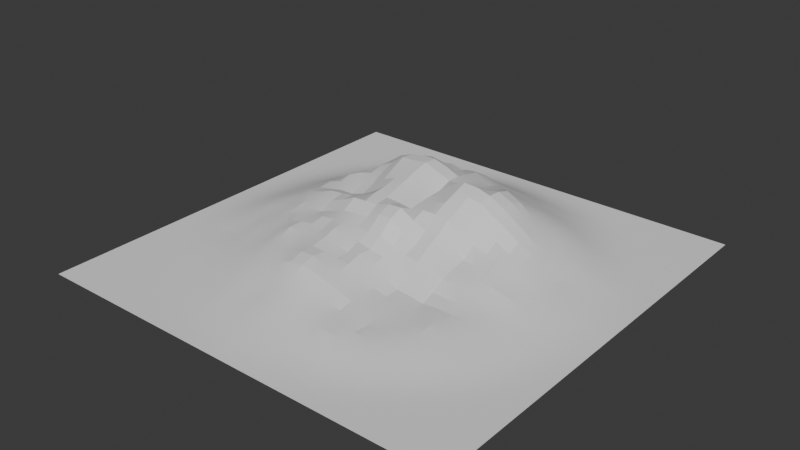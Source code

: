 # Source: mineral_deposit.blend  (saved by Blender 4.2.66; exported with 4.5.12 LTS)
import bpy
from mathutils import Matrix  # noqa: F401  (used for matrix-valued properties, if any)

bpy.ops.wm.read_factory_settings(use_empty=True)
scene = bpy.context.scene
scene.name = 'Scene'

# ---- node groups
ng_smooth_by_angle = bpy.data.node_groups.new('Smooth by Angle', 'GeometryNodeTree')
_s = ng_smooth_by_angle.interface.new_socket(name='Mesh', in_out='OUTPUT', socket_type='NodeSocketGeometry')
_s = ng_smooth_by_angle.interface.new_socket(name='Mesh', in_out='INPUT', socket_type='NodeSocketGeometry')
_s = ng_smooth_by_angle.interface.new_socket(name='Angle', in_out='INPUT', socket_type='NodeSocketFloat')
_s.subtype = 'ANGLE'
_s.default_value = 0.5236
_s.min_value = 0.0
_s.max_value = 3.142
_s.description = 'Maximum face angle for smooth edges'
_s = ng_smooth_by_angle.interface.new_socket(name='Ignore Sharpness', in_out='INPUT', socket_type='NodeSocketBool')
_s.force_non_field = True
ng_smooth_by_angle.description = 'Set the sharpness of mesh edges based on the angle between the neighboring faces'
ng_smooth_by_angle.is_modifier = True
_N = ng_smooth_by_angle.nodes; _L = ng_smooth_by_angle.links
n0 = _N.new('GeometryNodeSetShadeSmooth'); n0.name = 'Set Shade Smooth'; n0.location = (120, -80)
n0.domain = 'EDGE'
n1 = _N.new('GeometryNodeSetShadeSmooth'); n1.name = 'Set Shade Smooth.001'; n1.location = (300, -80)
n2 = _N.new('NodeGroupOutput'); n2.name = 'Group Output'; n2.location = (480, -80)
n3 = _N.new('GeometryNodeInputMeshEdgeAngle'); n3.name = 'Edge Angle'; n3.location = (-440, -240)
n4 = _N.new('NodeGroupInput'); n4.name = 'Group Input'; n4.location = (-80, -80)
n5 = _N.new('GeometryNodeInputEdgeSmooth'); n5.name = 'Is Edge Smooth'; n5.location = (-260, -120)
n6 = _N.new('GeometryNodeInputShadeSmooth'); n6.name = 'Is Shade Smooth'; n6.location = (-440, -397)
n7 = _N.new('FunctionNodeCompare'); n7.name = 'Compare'; n7.location = (-260, -260)
n7.operation = 'LESS_EQUAL'
n7.inputs[6].default_value = (0.0, 0.0, 0.0, 0.0)
n7.inputs[7].default_value = (0.0, 0.0, 0.0, 0.0)
n8 = _N.new('FunctionNodeBooleanMath'); n8.name = 'Boolean Math.001'; n8.location = (-80, -260)
n9 = _N.new('NodeGroupInput'); n9.name = 'Group Input.001'; n9.location = (-440, -329)
n10 = _N.new('NodeGroupInput'); n10.name = 'Group Input.002'; n10.location = (-259, -189)
n11 = _N.new('FunctionNodeBooleanMath'); n11.name = 'Boolean Math'; n11.location = (-80, -149)
n11.operation = 'OR'
n12 = _N.new('FunctionNodeBooleanMath'); n12.name = 'Boolean Math.002'; n12.location = (-260, -380)
n12.operation = 'OR'
n13 = _N.new('NodeGroupInput'); n13.name = 'Group Input.003'; n13.location = (-440, -460)
_L.new(n3.outputs[0], n7.inputs[0])
_L.new(n1.outputs[0], n2.inputs[0])
_L.new(n9.outputs[1], n7.inputs[1])
_L.new(n7.outputs[0], n8.inputs[0])
_L.new(n4.outputs[0], n0.inputs[0])
_L.new(n0.outputs[0], n1.inputs[0])
_L.new(n8.outputs[0], n0.inputs[2])
_L.new(n10.outputs[2], n11.inputs[1])
_L.new(n5.outputs[0], n11.inputs[0])
_L.new(n11.outputs[0], n0.inputs[1])
_L.new(n13.outputs[2], n12.inputs[1])
_L.new(n6.outputs[0], n12.inputs[0])
_L.new(n12.outputs[0], n8.inputs[1])
n2.is_active_output = True

# ---- world
world_world = bpy.data.worlds.new('World'); scene.world = world_world
world_world.use_nodes = True; world_world.node_tree.nodes.clear()
_N = world_world.node_tree.nodes; _L = world_world.node_tree.links
n0 = _N.new('ShaderNodeOutputWorld'); n0.name = 'World Output'; n0.location = (300, 300)
n1 = _N.new('ShaderNodeBackground'); n1.name = 'Background'; n1.location = (10, 300)
n1.inputs[0].default_value = (0.05088, 0.05088, 0.05088, 1.0)
_L.new(n1.outputs[0], n0.inputs[0])
n0.is_active_output = True
world_world.color = (0.05088, 0.05088, 0.05088)
world_world.use_sun_shadow = False
world_world.sun_shadow_jitter_overblur = 0.0

# ---- meshes
me_landscape_003 = bpy.data.meshes.new('Landscape.003')
me_landscape_003.from_pydata([(-0.5, -0.5, 0.0), (-0.5, -0.4677, 0.0), (-0.5, -0.4355, 0.0), (-0.5, -0.4032, 0.0), (-0.5, -0.371, 0.0), (-0.5, -0.3387, 0.0), (-0.5, -0.3065, 0.0), (-0.5, -0.2742, 0.0), (-0.5, -0.2419, 0.0), (-0.5, -0.2097, 0.0), (-0.5, -0.1774, 0.0), (-0.5, -0.1452, 0.0), (-0.5, -0.1129, 0.0), (-0.5, -0.08065, 0.0), (-0.5, -0.04839, 0.0), (-0.5, -0.01613, 0.0), (-0.5, 0.01613, 0.0), (-0.5, 0.04839, 0.0), (-0.5, 0.08065, 0.0), (-0.5, 0.1129, 0.0), (-0.5, 0.1452, 0.0), (-0.5, 0.1774, 0.0), (-0.5, 0.2097, 0.0), (-0.5, 0.2419, 0.0), (-0.5, 0.2742, 0.0), (-0.5, 0.3065, 0.0), (-0.5, 0.3387, 0.0), (-0.5, 0.371, 0.0), (-0.5, 0.4032, 0.0), (-0.5, 0.4355, 0.0), (-0.5, 0.4677, 0.0), (-0.5, 0.5, 0.0), (-0.4677, -0.5, 0.0), (-0.4677, -0.4677, 0.0), (-0.4677, -0.4355, 0.0), (-0.4677, -0.4032, 0.0), (-0.4677, -0.371, 0.0), (-0.4677, -0.3387, 0.0), (-0.4677, -0.3065, 0.0), (-0.4677, -0.2742, 0.0), (-0.4677, -0.2419, 0.0), (-0.4677, -0.2097, 0.0), (-0.4677, -0.1774, 0.0), (-0.4677, -0.1452, 0.0001894), (-0.4677, -0.1129, 0.0005972), (-0.4677, -0.08065, 0.001056), (-0.4677, -0.04839, 0.001476), (-0.4677, -0.01613, 0.001743), (-0.4677, 0.01613, 0.001747), (-0.4677, 0.04839, 0.001553), (-0.4677, 0.08065, 0.001045), (-0.4677, 0.1129, 0.0005884), (-0.4677, 0.1452, 0.0001787), (-0.4677, 0.1774, 0.0), (-0.4677, 0.2097, 0.0), (-0.4677, 0.2419, 0.0), (-0.4677, 0.2742, 0.0), (-0.4677, 0.3065, 0.0), (-0.4677, 0.3387, 0.0), (-0.4677, 0.371, 0.0), (-0.4677, 0.4032, 0.0), (-0.4677, 0.4355, 0.0), (-0.4677, 0.4677, 0.0), (-0.4677, 0.5, 0.0), (-0.4355, -0.5, 0.0), (-0.4355, -0.4677, 0.0), (-0.4355, -0.4355, 0.0), (-0.4355, -0.4032, 0.0), (-0.4355, -0.371, 0.0), (-0.4355, -0.3387, 0.0), (-0.4355, -0.3065, 0.0), (-0.4355, -0.2742, 0.0), (-0.4355, -0.2419, 5.656e-06), (-0.4355, -0.2097, 0.0004677), (-0.4355, -0.1774, 0.001543), (-0.4355, -0.1452, 0.002786), (-0.4355, -0.1129, 0.004027), (-0.4355, -0.08065, 0.00519), (-0.4355, -0.04839, 0.006338), (-0.4355, -0.01613, 0.007055), (-0.4355, 0.01613, 0.007056), (-0.4355, 0.04839, 0.006584), (-0.4355, 0.08065, 0.005525), (-0.4355, 0.1129, 0.004831), (-0.4355, 0.1452, 0.003237), (-0.4355, 0.1774, 0.001628), (-0.4355, 0.2097, 0.0005703), (-0.4355, 0.2419, 7.548e-06), (-0.4355, 0.2742, 0.0), (-0.4355, 0.3065, 0.0), (-0.4355, 0.3387, 0.0), (-0.4355, 0.371, 0.0), (-0.4355, 0.4032, 0.0), (-0.4355, 0.4355, 0.0), (-0.4355, 0.4677, 0.0), (-0.4355, 0.5, 0.0), (-0.4032, -0.5, 0.0), (-0.4032, -0.4677, 0.0), (-0.4032, -0.4355, 0.0), (-0.4032, -0.4032, 0.0), (-0.4032, -0.371, 0.0), (-0.4032, -0.3387, 0.0), (-0.4032, -0.3065, 0.0), (-0.4032, -0.2742, 0.0001793), (-0.4032, -0.2419, 0.001109), (-0.4032, -0.2097, 0.002888), (-0.4032, -0.1774, 0.004636), (-0.4032, -0.1452, 0.006342), (-0.4032, -0.1129, 0.009089), (-0.4032, -0.08065, 0.01236), (-0.4032, -0.04839, 0.01459), (-0.4032, -0.01613, 0.01653), (-0.4032, 0.01613, 0.01679), (-0.4032, 0.04839, 0.01536), (-0.4032, 0.08065, 0.01436), (-0.4032, 0.1129, 0.01297), (-0.4032, 0.1452, 0.0104), (-0.4032, 0.1774, 0.007036), (-0.4032, 0.2097, 0.004456), (-0.4032, 0.2419, 0.00206), (-0.4032, 0.2742, 0.000384), (-0.4032, 0.3065, 0.0), (-0.4032, 0.3387, 0.0), (-0.4032, 0.371, 0.0), (-0.4032, 0.4032, 0.0), (-0.4032, 0.4355, 0.0), (-0.4032, 0.4677, 0.0), (-0.4032, 0.5, 0.0), (-0.371, -0.5, 0.0), (-0.371, -0.4677, 0.0), (-0.371, -0.4355, 0.0), (-0.371, -0.4032, 0.0), (-0.371, -0.371, 0.0), (-0.371, -0.3387, 0.0), (-0.371, -0.3065, 0.0003256), (-0.371, -0.2742, 0.001515), (-0.371, -0.2419, 0.003635), (-0.371, -0.2097, 0.006038), (-0.371, -0.1774, 0.007333), (-0.371, -0.1452, 0.01052), (-0.371, -0.1129, 0.01683), (-0.371, -0.08065, 0.02041), (-0.371, -0.04839, 0.02536), (-0.371, -0.01613, 0.02882), (-0.371, 0.01613, 0.03008), (-0.371, 0.04839, 0.02876), (-0.371, 0.08065, 0.02663), (-0.371, 0.1129, 0.02374), (-0.371, 0.1452, 0.02041), (-0.371, 0.1774, 0.01526), (-0.371, 0.2097, 0.01124), (-0.371, 0.2419, 0.007566), (-0.371, 0.2742, 0.003811), (-0.371, 0.3065, 0.0009727), (-0.371, 0.3387, 0.0), (-0.371, 0.371, 0.0), (-0.371, 0.4032, 0.0), (-0.371, 0.4355, 0.0), (-0.371, 0.4677, 0.0), (-0.371, 0.5, 0.0), (-0.3387, -0.5, 0.0), (-0.3387, -0.4677, 0.0), (-0.3387, -0.4355, 0.0), (-0.3387, -0.4032, 0.0), (-0.3387, -0.371, 0.0), (-0.3387, -0.3387, 0.0003507), (-0.3387, -0.3065, 0.001555), (-0.3387, -0.2742, 0.003981), (-0.3387, -0.2419, 0.007072), (-0.3387, -0.2097, 0.009835), (-0.3387, -0.1774, 0.01177), (-0.3387, -0.1452, 0.01589), (-0.3387, -0.1129, 0.02351), (-0.3387, -0.08065, 0.02902), (-0.3387, -0.04839, 0.03638), (-0.3387, -0.01613, 0.04299), (-0.3387, 0.01613, 0.04325), (-0.3387, 0.04839, 0.04188), (-0.3387, 0.08065, 0.03993), (-0.3387, 0.1129, 0.0371), (-0.3387, 0.1452, 0.03279), (-0.3387, 0.1774, 0.02707), (-0.3387, 0.2097, 0.02035), (-0.3387, 0.2419, 0.01567), (-0.3387, 0.2742, 0.01038), (-0.3387, 0.3065, 0.005172), (-0.3387, 0.3387, 0.001215), (-0.3387, 0.371, 0.0), (-0.3387, 0.4032, 0.0), (-0.3387, 0.4355, 0.0), (-0.3387, 0.4677, 0.0), (-0.3387, 0.5, 0.0), (-0.3065, -0.5, 0.0), (-0.3065, -0.4677, 0.0), (-0.3065, -0.4355, 0.0), (-0.3065, -0.4032, 0.0), (-0.3065, -0.371, 0.000271), (-0.3065, -0.3387, 0.001318), (-0.3065, -0.3065, 0.003383), (-0.3065, -0.2742, 0.006571), (-0.3065, -0.2419, 0.01052), (-0.3065, -0.2097, 0.01579), (-0.3065, -0.1774, 0.01913), (-0.3065, -0.1452, 0.02636), (-0.3065, -0.1129, 0.0328), (-0.3065, -0.08065, 0.03621), (-0.3065, -0.04839, 0.04638), (-0.3065, -0.01613, 0.05597), (-0.3065, 0.01613, 0.05678), (-0.3065, 0.04839, 0.05491), (-0.3065, 0.08065, 0.05434), (-0.3065, 0.1129, 0.05228), (-0.3065, 0.1452, 0.04847), (-0.3065, 0.1774, 0.03836), (-0.3065, 0.2097, 0.03092), (-0.3065, 0.2419, 0.02514), (-0.3065, 0.2742, 0.01996), (-0.3065, 0.3065, 0.0122), (-0.3065, 0.3387, 0.004766), (-0.3065, 0.371, 0.000825), (-0.3065, 0.4032, 0.0), (-0.3065, 0.4355, 0.0), (-0.3065, 0.4677, 0.0), (-0.3065, 0.5, 0.0), (-0.2742, -0.5, 0.0), (-0.2742, -0.4677, 0.0), (-0.2742, -0.4355, 0.0), (-0.2742, -0.4032, 0.00014), (-0.2742, -0.371, 0.001272), (-0.2742, -0.3387, 0.003085), (-0.2742, -0.3065, 0.006745), (-0.2742, -0.2742, 0.01081), (-0.2742, -0.2419, 0.01593), (-0.2742, -0.2097, 0.02249), (-0.2742, -0.1774, 0.02845), (-0.2742, -0.1452, 0.03647), (-0.2742, -0.1129, 0.0452), (-0.2742, -0.08065, 0.05146), (-0.2742, -0.04839, 0.06044), (-0.2742, -0.01613, 0.06504), (-0.2742, 0.01613, 0.07064), (-0.2742, 0.04839, 0.06781), (-0.2742, 0.08065, 0.07035), (-0.2742, 0.1129, 0.06876), (-0.2742, 0.1452, 0.06574), (-0.2742, 0.1774, 0.0541), (-0.2742, 0.2097, 0.04616), (-0.2742, 0.2419, 0.03944), (-0.2742, 0.2742, 0.03163), (-0.2742, 0.3065, 0.01905), (-0.2742, 0.3387, 0.009055), (-0.2742, 0.371, 0.003064), (-0.2742, 0.4032, 0.0002946), (-0.2742, 0.4355, 0.0), (-0.2742, 0.4677, 0.0), (-0.2742, 0.5, 0.0), (-0.2419, -0.5, 0.0), (-0.2419, -0.4677, 0.0), (-0.2419, -0.4355, 3.856e-06), (-0.2419, -0.4032, 0.0008665), (-0.2419, -0.371, 0.003026), (-0.2419, -0.3387, 0.005746), (-0.2419, -0.3065, 0.01053), (-0.2419, -0.2742, 0.01734), (-0.2419, -0.2419, 0.02322), (-0.2419, -0.2097, 0.02999), (-0.2419, -0.1774, 0.03513), (-0.2419, -0.1452, 0.04594), (-0.2419, -0.1129, 0.05159), (-0.2419, -0.08065, 0.06539), (-0.2419, -0.04839, 0.07147), (-0.2419, -0.01613, 0.07584), (-0.2419, 0.01613, 0.07858), (-0.2419, 0.04839, 0.07371), (-0.2419, 0.08065, 0.08075), (-0.2419, 0.1129, 0.08683), (-0.2419, 0.1452, 0.08049), (-0.2419, 0.1774, 0.06896), (-0.2419, 0.2097, 0.06669), (-0.2419, 0.2419, 0.05583), (-0.2419, 0.2742, 0.0445), (-0.2419, 0.3065, 0.02764), (-0.2419, 0.3387, 0.01444), (-0.2419, 0.371, 0.0064), (-0.2419, 0.4032, 0.001657), (-0.2419, 0.4355, 5.521e-06), (-0.2419, 0.4677, 0.0), (-0.2419, 0.5, 0.0), (-0.2097, -0.5, 0.0), (-0.2097, -0.4677, 0.0), (-0.2097, -0.4355, 0.00031), (-0.2097, -0.4032, 0.002141), (-0.2097, -0.371, 0.005413), (-0.2097, -0.3387, 0.009672), (-0.2097, -0.3065, 0.01626), (-0.2097, -0.2742, 0.02245), (-0.2097, -0.2419, 0.03047), (-0.2097, -0.2097, 0.04177), (-0.2097, -0.1774, 0.05057), (-0.2097, -0.1452, 0.05834), (-0.2097, -0.1129, 0.06707), (-0.2097, -0.08065, 0.07146), (-0.2097, -0.04839, 0.07329), (-0.2097, -0.01613, 0.08115), (-0.2097, 0.01613, 0.09042), (-0.2097, 0.04839, 0.0807), (-0.2097, 0.08065, 0.08534), (-0.2097, 0.1129, 0.1005), (-0.2097, 0.1452, 0.09709), (-0.2097, 0.1774, 0.08973), (-0.2097, 0.2097, 0.08924), (-0.2097, 0.2419, 0.07448), (-0.2097, 0.2742, 0.05632), (-0.2097, 0.3065, 0.03683), (-0.2097, 0.3387, 0.01986), (-0.2097, 0.371, 0.01025), (-0.2097, 0.4032, 0.003759), (-0.2097, 0.4355, 0.0004756), (-0.2097, 0.4677, 0.0), (-0.2097, 0.5, 0.0), (-0.1774, -0.5, 0.0), (-0.1774, -0.4677, 0.0), (-0.1774, -0.4355, 0.001153), (-0.1774, -0.4032, 0.004197), (-0.1774, -0.371, 0.009204), (-0.1774, -0.3387, 0.0148), (-0.1774, -0.3065, 0.02189), (-0.1774, -0.2742, 0.03121), (-0.1774, -0.2419, 0.03981), (-0.1774, -0.2097, 0.05206), (-0.1774, -0.1774, 0.06215), (-0.1774, -0.1452, 0.07573), (-0.1774, -0.1129, 0.07533), (-0.1774, -0.08065, 0.07638), (-0.1774, -0.04839, 0.07486), (-0.1774, -0.01613, 0.08834), (-0.1774, 0.01613, 0.09425), (-0.1774, 0.04839, 0.08106), (-0.1774, 0.08065, 0.09179), (-0.1774, 0.1129, 0.1082), (-0.1774, 0.1452, 0.1164), (-0.1774, 0.1774, 0.1161), (-0.1774, 0.2097, 0.1097), (-0.1774, 0.2419, 0.08224), (-0.1774, 0.2742, 0.06149), (-0.1774, 0.3065, 0.04135), (-0.1774, 0.3387, 0.02613), (-0.1774, 0.371, 0.01513), (-0.1774, 0.4032, 0.006628), (-0.1774, 0.4355, 0.001658), (-0.1774, 0.4677, 0.0), (-0.1774, 0.5, 0.0), (-0.1452, -0.5, 0.0), (-0.1452, -0.4677, 0.0001679), (-0.1452, -0.4355, 0.002476), (-0.1452, -0.4032, 0.006967), (-0.1452, -0.371, 0.01234), (-0.1452, -0.3387, 0.01817), (-0.1452, -0.3065, 0.02641), (-0.1452, -0.2742, 0.03492), (-0.1452, -0.2419, 0.04892), (-0.1452, -0.2097, 0.05862), (-0.1452, -0.1774, 0.06641), (-0.1452, -0.1452, 0.07349), (-0.1452, -0.1129, 0.08083), (-0.1452, -0.08065, 0.08571), (-0.1452, -0.04839, 0.08565), (-0.1452, -0.01613, 0.1008), (-0.1452, 0.01613, 0.0993), (-0.1452, 0.04839, 0.09083), (-0.1452, 0.08065, 0.1024), (-0.1452, 0.1129, 0.119), (-0.1452, 0.1452, 0.1314), (-0.1452, 0.1774, 0.1388), (-0.1452, 0.2097, 0.1197), (-0.1452, 0.2419, 0.08719), (-0.1452, 0.2742, 0.06086), (-0.1452, 0.3065, 0.04724), (-0.1452, 0.3387, 0.03329), (-0.1452, 0.371, 0.02001), (-0.1452, 0.4032, 0.0102), (-0.1452, 0.4355, 0.003622), (-0.1452, 0.4677, 0.0002339), (-0.1452, 0.5, 0.0), (-0.1129, -0.5, 0.0), (-0.1129, -0.4677, 0.0005483), (-0.1129, -0.4355, 0.003397), (-0.1129, -0.4032, 0.007997), (-0.1129, -0.371, 0.01367), (-0.1129, -0.3387, 0.01984), (-0.1129, -0.3065, 0.02826), (-0.1129, -0.2742, 0.043), (-0.1129, -0.2419, 0.05671), (-0.1129, -0.2097, 0.06711), (-0.1129, -0.1774, 0.07181), (-0.1129, -0.1452, 0.07718), (-0.1129, -0.1129, 0.08064), (-0.1129, -0.08065, 0.08958), (-0.1129, -0.04839, 0.09758), (-0.1129, -0.01613, 0.1156), (-0.1129, 0.01613, 0.1082), (-0.1129, 0.04839, 0.1072), (-0.1129, 0.08065, 0.1237), (-0.1129, 0.1129, 0.1394), (-0.1129, 0.1452, 0.1543), (-0.1129, 0.1774, 0.1511), (-0.1129, 0.2097, 0.1287), (-0.1129, 0.2419, 0.09246), (-0.1129, 0.2742, 0.06817), (-0.1129, 0.3065, 0.05562), (-0.1129, 0.3387, 0.03976), (-0.1129, 0.371, 0.02576), (-0.1129, 0.4032, 0.01434), (-0.1129, 0.4355, 0.005827), (-0.1129, 0.4677, 0.0008058), (-0.1129, 0.5, 0.0), (-0.08065, -0.5, 0.0), (-0.08065, -0.4677, 0.00106), (-0.08065, -0.4355, 0.004727), (-0.08065, -0.4032, 0.01028), (-0.08065, -0.371, 0.01665), (-0.08065, -0.3387, 0.0251), (-0.08065, -0.3065, 0.03539), (-0.08065, -0.2742, 0.04915), (-0.08065, -0.2419, 0.068), (-0.08065, -0.2097, 0.07769), (-0.08065, -0.1774, 0.07718), (-0.08065, -0.1452, 0.08197), (-0.08065, -0.1129, 0.09128), (-0.08065, -0.08065, 0.09484), (-0.08065, -0.04839, 0.1009), (-0.08065, -0.01613, 0.1177), (-0.08065, 0.01613, 0.126), (-0.08065, 0.04839, 0.1288), (-0.08065, 0.08065, 0.1375), (-0.08065, 0.1129, 0.1468), (-0.08065, 0.1452, 0.1555), (-0.08065, 0.1774, 0.1567), (-0.08065, 0.2097, 0.1433), (-0.08065, 0.2419, 0.1114), (-0.08065, 0.2742, 0.08425), (-0.08065, 0.3065, 0.06521), (-0.08065, 0.3387, 0.04524), (-0.08065, 0.371, 0.0326), (-0.08065, 0.4032, 0.0191), (-0.08065, 0.4355, 0.00801), (-0.08065, 0.4677, 0.001578), (-0.08065, 0.5, 0.0), (-0.04839, -0.5, 0.0), (-0.04839, -0.4677, 0.001571), (-0.04839, -0.4355, 0.006098), (-0.04839, -0.4032, 0.01248), (-0.04839, -0.371, 0.02047), (-0.04839, -0.3387, 0.03174), (-0.04839, -0.3065, 0.04048), (-0.04839, -0.2742, 0.05462), (-0.04839, -0.2419, 0.07233), (-0.04839, -0.2097, 0.07943), (-0.04839, -0.1774, 0.07498), (-0.04839, -0.1452, 0.07853), (-0.04839, -0.1129, 0.0883), (-0.04839, -0.08065, 0.09162), (-0.04839, -0.04839, 0.1025), (-0.04839, -0.01613, 0.1203), (-0.04839, 0.01613, 0.1239), (-0.04839, 0.04839, 0.1339), (-0.04839, 0.08065, 0.143), (-0.04839, 0.1129, 0.1529), (-0.04839, 0.1452, 0.1602), (-0.04839, 0.1774, 0.1571), (-0.04839, 0.2097, 0.138), (-0.04839, 0.2419, 0.1238), (-0.04839, 0.2742, 0.0979), (-0.04839, 0.3065, 0.07134), (-0.04839, 0.3387, 0.05306), (-0.04839, 0.371, 0.03779), (-0.04839, 0.4032, 0.0229), (-0.04839, 0.4355, 0.01001), (-0.04839, 0.4677, 0.002294), (-0.04839, 0.5, 0.0), (-0.01613, -0.5, 0.0), (-0.01613, -0.4677, 0.0019), (-0.01613, -0.4355, 0.006683), (-0.01613, -0.4032, 0.01322), (-0.01613, -0.371, 0.02208), (-0.01613, -0.3387, 0.03108), (-0.01613, -0.3065, 0.04285), (-0.01613, -0.2742, 0.05424), (-0.01613, -0.2419, 0.0671), (-0.01613, -0.2097, 0.07113), (-0.01613, -0.1774, 0.0711), (-0.01613, -0.1452, 0.07161), (-0.01613, -0.1129, 0.08282), (-0.01613, -0.08065, 0.09189), (-0.01613, -0.04839, 0.1181), (-0.01613, -0.01613, 0.1299), (-0.01613, 0.01613, 0.1218), (-0.01613, 0.04839, 0.1271), (-0.01613, 0.08065, 0.1331), (-0.01613, 0.1129, 0.1407), (-0.01613, 0.1452, 0.148), (-0.01613, 0.1774, 0.1478), (-0.01613, 0.2097, 0.1279), (-0.01613, 0.2419, 0.1157), (-0.01613, 0.2742, 0.1045), (-0.01613, 0.3065, 0.07564), (-0.01613, 0.3387, 0.05799), (-0.01613, 0.371, 0.04071), (-0.01613, 0.4032, 0.02423), (-0.01613, 0.4355, 0.01128), (-0.01613, 0.4677, 0.002844), (-0.01613, 0.5, 0.0), (0.01613, -0.5, 0.0), (0.01613, -0.4677, 0.002054), (0.01613, -0.4355, 0.007191), (0.01613, -0.4032, 0.01334), (0.01613, -0.371, 0.02145), (0.01613, -0.3387, 0.03118), (0.01613, -0.3065, 0.04197), (0.01613, -0.2742, 0.04942), (0.01613, -0.2419, 0.05942), (0.01613, -0.2097, 0.06432), (0.01613, -0.1774, 0.07033), (0.01613, -0.1452, 0.07868), (0.01613, -0.1129, 0.07481), (0.01613, -0.08065, 0.09529), (0.01613, -0.04839, 0.1204), (0.01613, -0.01613, 0.1322), (0.01613, 0.01613, 0.1174), (0.01613, 0.04839, 0.1208), (0.01613, 0.08065, 0.123), (0.01613, 0.1129, 0.1245), (0.01613, 0.1452, 0.1355), (0.01613, 0.1774, 0.1339), (0.01613, 0.2097, 0.1267), (0.01613, 0.2419, 0.1205), (0.01613, 0.2742, 0.1043), (0.01613, 0.3065, 0.08154), (0.01613, 0.3387, 0.05999), (0.01613, 0.371, 0.04028), (0.01613, 0.4032, 0.02399), (0.01613, 0.4355, 0.01118), (0.01613, 0.4677, 0.002823), (0.01613, 0.5, 0.0), (0.04839, -0.5, 0.0), (0.04839, -0.4677, 0.001762), (0.04839, -0.4355, 0.006542), (0.04839, -0.4032, 0.0133), (0.04839, -0.371, 0.02152), (0.04839, -0.3387, 0.03053), (0.04839, -0.3065, 0.03522), (0.04839, -0.2742, 0.03851), (0.04839, -0.2419, 0.04972), (0.04839, -0.2097, 0.05255), (0.04839, -0.1774, 0.05648), (0.04839, -0.1452, 0.06121), (0.04839, -0.1129, 0.06971), (0.04839, -0.08065, 0.08079), (0.04839, -0.04839, 0.09999), (0.04839, -0.01613, 0.114), (0.04839, 0.01613, 0.124), (0.04839, 0.04839, 0.1283), (0.04839, 0.08065, 0.1348), (0.04839, 0.1129, 0.1463), (0.04839, 0.1452, 0.1361), (0.04839, 0.1774, 0.1319), (0.04839, 0.2097, 0.1252), (0.04839, 0.2419, 0.1134), (0.04839, 0.2742, 0.09527), (0.04839, 0.3065, 0.07556), (0.04839, 0.3387, 0.05789), (0.04839, 0.371, 0.03883), (0.04839, 0.4032, 0.02272), (0.04839, 0.4355, 0.009927), (0.04839, 0.4677, 0.002375), (0.04839, 0.5, 0.0), (0.08065, -0.5, 0.0), (0.08065, -0.4677, 0.001248), (0.08065, -0.4355, 0.005471), (0.08065, -0.4032, 0.01124), (0.08065, -0.371, 0.02039), (0.08065, -0.3387, 0.02892), (0.08065, -0.3065, 0.03184), (0.08065, -0.2742, 0.03368), (0.08065, -0.2419, 0.04001), (0.08065, -0.2097, 0.04086), (0.08065, -0.1774, 0.03911), (0.08065, -0.1452, 0.04649), (0.08065, -0.1129, 0.05528), (0.08065, -0.08065, 0.0717), (0.08065, -0.04839, 0.08083), (0.08065, -0.01613, 0.1023), (0.08065, 0.01613, 0.1253), (0.08065, 0.04839, 0.14), (0.08065, 0.08065, 0.1509), (0.08065, 0.1129, 0.1615), (0.08065, 0.1452, 0.1408), (0.08065, 0.1774, 0.129), (0.08065, 0.2097, 0.1193), (0.08065, 0.2419, 0.1058), (0.08065, 0.2742, 0.08983), (0.08065, 0.3065, 0.07183), (0.08065, 0.3387, 0.05352), (0.08065, 0.371, 0.03582), (0.08065, 0.4032, 0.02008), (0.08065, 0.4355, 0.008229), (0.08065, 0.4677, 0.001772), (0.08065, 0.5, 0.0), (0.1129, -0.5, 0.0), (0.1129, -0.4677, 0.0007245), (0.1129, -0.4355, 0.00487), (0.1129, -0.4032, 0.0112), (0.1129, -0.371, 0.01985), (0.1129, -0.3387, 0.02887), (0.1129, -0.3065, 0.03059), (0.1129, -0.2742, 0.03303), (0.1129, -0.2419, 0.03544), (0.1129, -0.2097, 0.0325), (0.1129, -0.1774, 0.03198), (0.1129, -0.1452, 0.03343), (0.1129, -0.1129, 0.04907), (0.1129, -0.08065, 0.06716), (0.1129, -0.04839, 0.08714), (0.1129, -0.01613, 0.1021), (0.1129, 0.01613, 0.1222), (0.1129, 0.04839, 0.1334), (0.1129, 0.08065, 0.1501), (0.1129, 0.1129, 0.1599), (0.1129, 0.1452, 0.1425), (0.1129, 0.1774, 0.1318), (0.1129, 0.2097, 0.1219), (0.1129, 0.2419, 0.1003), (0.1129, 0.2742, 0.08581), (0.1129, 0.3065, 0.06859), (0.1129, 0.3387, 0.04903), (0.1129, 0.371, 0.03167), (0.1129, 0.4032, 0.0168), (0.1129, 0.4355, 0.006481), (0.1129, 0.4677, 0.0009724), (0.1129, 0.5, 0.0), (0.1452, -0.5, 0.0), (0.1452, -0.4677, 0.0002226), (0.1452, -0.4355, 0.003315), (0.1452, -0.4032, 0.009265), (0.1452, -0.371, 0.01745), (0.1452, -0.3387, 0.02506), (0.1452, -0.3065, 0.02753), (0.1452, -0.2742, 0.02455), (0.1452, -0.2419, 0.02664), (0.1452, -0.2097, 0.03061), (0.1452, -0.1774, 0.03055), (0.1452, -0.1452, 0.03117), (0.1452, -0.1129, 0.04462), (0.1452, -0.08065, 0.06233), (0.1452, -0.04839, 0.0719), (0.1452, -0.01613, 0.08484), (0.1452, 0.01613, 0.1058), (0.1452, 0.04839, 0.1189), (0.1452, 0.08065, 0.1457), (0.1452, 0.1129, 0.1512), (0.1452, 0.1452, 0.1483), (0.1452, 0.1774, 0.1381), (0.1452, 0.2097, 0.1155), (0.1452, 0.2419, 0.09503), (0.1452, 0.2742, 0.07568), (0.1452, 0.3065, 0.05721), (0.1452, 0.3387, 0.04251), (0.1452, 0.371, 0.0255), (0.1452, 0.4032, 0.01297), (0.1452, 0.4355, 0.004591), (0.1452, 0.4677, 0.0003084), (0.1452, 0.5, 0.0), (0.1774, -0.5, 0.0), (0.1774, -0.4677, 0.0), (0.1774, -0.4355, 0.001819), (0.1774, -0.4032, 0.006559), (0.1774, -0.371, 0.01363), (0.1774, -0.3387, 0.0205), (0.1774, -0.3065, 0.02646), (0.1774, -0.2742, 0.02678), (0.1774, -0.2419, 0.02561), (0.1774, -0.2097, 0.0267), (0.1774, -0.1774, 0.02746), (0.1774, -0.1452, 0.026), (0.1774, -0.1129, 0.03576), (0.1774, -0.08065, 0.05311), (0.1774, -0.04839, 0.0612), (0.1774, -0.01613, 0.06721), (0.1774, 0.01613, 0.08532), (0.1774, 0.04839, 0.1086), (0.1774, 0.08065, 0.1271), (0.1774, 0.1129, 0.1351), (0.1774, 0.1452, 0.1339), (0.1774, 0.1774, 0.1225), (0.1774, 0.2097, 0.1028), (0.1774, 0.2419, 0.08521), (0.1774, 0.2742, 0.06783), (0.1774, 0.3065, 0.04872), (0.1774, 0.3387, 0.03367), (0.1774, 0.371, 0.02101), (0.1774, 0.4032, 0.009353), (0.1774, 0.4355, 0.002458), (0.1774, 0.4677, 0.0), (0.1774, 0.5, 0.0), (0.2097, -0.5, 0.0), (0.2097, -0.4677, 0.0), (0.2097, -0.4355, 0.0005768), (0.2097, -0.4032, 0.003942), (0.2097, -0.371, 0.009686), (0.2097, -0.3387, 0.01607), (0.2097, -0.3065, 0.0224), (0.2097, -0.2742, 0.0262), (0.2097, -0.2419, 0.02906), (0.2097, -0.2097, 0.02862), (0.2097, -0.1774, 0.02956), (0.2097, -0.1452, 0.0292), (0.2097, -0.1129, 0.03507), (0.2097, -0.08065, 0.0507), (0.2097, -0.04839, 0.05888), (0.2097, -0.01613, 0.06486), (0.2097, 0.01613, 0.07801), (0.2097, 0.04839, 0.09172), (0.2097, 0.08065, 0.1098), (0.2097, 0.1129, 0.1129), (0.2097, 0.1452, 0.1098), (0.2097, 0.1774, 0.1003), (0.2097, 0.2097, 0.08848), (0.2097, 0.2419, 0.07273), (0.2097, 0.2742, 0.05672), (0.2097, 0.3065, 0.04004), (0.2097, 0.3387, 0.02566), (0.2097, 0.371, 0.0144), (0.2097, 0.4032, 0.005832), (0.2097, 0.4355, 0.0008101), (0.2097, 0.4677, 0.0), (0.2097, 0.5, 0.0), (0.2419, -0.5, 0.0), (0.2419, -0.4677, 0.0), (0.2419, -0.4355, 7.05e-06), (0.2419, -0.4032, 0.001755), (0.2419, -0.371, 0.005963), (0.2419, -0.3387, 0.01213), (0.2419, -0.3065, 0.01783), (0.2419, -0.2742, 0.02327), (0.2419, -0.2419, 0.02862), (0.2419, -0.2097, 0.03078), (0.2419, -0.1774, 0.03266), (0.2419, -0.1452, 0.02894), (0.2419, -0.1129, 0.03632), (0.2419, -0.08065, 0.04692), (0.2419, -0.04839, 0.05799), (0.2419, -0.01613, 0.06504), (0.2419, 0.01613, 0.07388), (0.2419, 0.04839, 0.07687), (0.2419, 0.08065, 0.08866), (0.2419, 0.1129, 0.09273), (0.2419, 0.1452, 0.08548), (0.2419, 0.1774, 0.07834), (0.2419, 0.2097, 0.0695), (0.2419, 0.2419, 0.05798), (0.2419, 0.2742, 0.04447), (0.2419, 0.3065, 0.02824), (0.2419, 0.3387, 0.01653), (0.2419, 0.371, 0.007846), (0.2419, 0.4032, 0.002286), (0.2419, 0.4355, 8.814e-06), (0.2419, 0.4677, 0.0), (0.2419, 0.5, 0.0), (0.2742, -0.5, 0.0), (0.2742, -0.4677, 0.0), (0.2742, -0.4355, 0.0), (0.2742, -0.4032, 0.0003128), (0.2742, -0.371, 0.002817), (0.2742, -0.3387, 0.007335), (0.2742, -0.3065, 0.01365), (0.2742, -0.2742, 0.01899), (0.2742, -0.2419, 0.02416), (0.2742, -0.2097, 0.02558), (0.2742, -0.1774, 0.02916), (0.2742, -0.1452, 0.03046), (0.2742, -0.1129, 0.03317), (0.2742, -0.08065, 0.04128), (0.2742, -0.04839, 0.05261), (0.2742, -0.01613, 0.05536), (0.2742, 0.01613, 0.06428), (0.2742, 0.04839, 0.069), (0.2742, 0.08065, 0.07203), (0.2742, 0.1129, 0.07018), (0.2742, 0.1452, 0.06449), (0.2742, 0.1774, 0.05976), (0.2742, 0.2097, 0.05249), (0.2742, 0.2419, 0.04218), (0.2742, 0.2742, 0.02918), (0.2742, 0.3065, 0.0179), (0.2742, 0.3387, 0.009323), (0.2742, 0.371, 0.003394), (0.2742, 0.4032, 0.0003507), (0.2742, 0.4355, 0.0), (0.2742, 0.4677, 0.0), (0.2742, 0.5, 0.0), (0.3065, -0.5, 0.0), (0.3065, -0.4677, 0.0), (0.3065, -0.4355, 0.0), (0.3065, -0.4032, 0.0), (0.3065, -0.371, 0.0006914), (0.3065, -0.3387, 0.003464), (0.3065, -0.3065, 0.008005), (0.3065, -0.2742, 0.0136), (0.3065, -0.2419, 0.01785), (0.3065, -0.2097, 0.02032), (0.3065, -0.1774, 0.02315), (0.3065, -0.1452, 0.02856), (0.3065, -0.1129, 0.02938), (0.3065, -0.08065, 0.03619), (0.3065, -0.04839, 0.04482), (0.3065, -0.01613, 0.04544), (0.3065, 0.01613, 0.04964), (0.3065, 0.04839, 0.05248), (0.3065, 0.08065, 0.05063), (0.3065, 0.1129, 0.04822), (0.3065, 0.1452, 0.04576), (0.3065, 0.1774, 0.04231), (0.3065, 0.2097, 0.03545), (0.3065, 0.2419, 0.02755), (0.3065, 0.2742, 0.01754), (0.3065, 0.3065, 0.009671), (0.3065, 0.3387, 0.004157), (0.3065, 0.371, 0.0007197), (0.3065, 0.4032, 0.0), (0.3065, 0.4355, 0.0), (0.3065, 0.4677, 0.0), (0.3065, 0.5, 0.0), (0.3387, -0.5, 0.0), (0.3387, -0.4677, 0.0), (0.3387, -0.4355, 0.0), (0.3387, -0.4032, 0.0), (0.3387, -0.371, 0.0), (0.3387, -0.3387, 0.0008065), (0.3387, -0.3065, 0.003523), (0.3387, -0.2742, 0.007824), (0.3387, -0.2419, 0.012), (0.3387, -0.2097, 0.01546), (0.3387, -0.1774, 0.01911), (0.3387, -0.1452, 0.02176), (0.3387, -0.1129, 0.02539), (0.3387, -0.08065, 0.02894), (0.3387, -0.04839, 0.03457), (0.3387, -0.01613, 0.03531), (0.3387, 0.01613, 0.03646), (0.3387, 0.04839, 0.03536), (0.3387, 0.08065, 0.03266), (0.3387, 0.1129, 0.03211), (0.3387, 0.1452, 0.0333), (0.3387, 0.1774, 0.02901), (0.3387, 0.2097, 0.02285), (0.3387, 0.2419, 0.01606), (0.3387, 0.2742, 0.00907), (0.3387, 0.3065, 0.004043), (0.3387, 0.3387, 0.0009458), (0.3387, 0.371, 0.0), (0.3387, 0.4032, 0.0), (0.3387, 0.4355, 0.0), (0.3387, 0.4677, 0.0), (0.3387, 0.5, 0.0), (0.371, -0.5, 0.0), (0.371, -0.4677, 0.0), (0.371, -0.4355, 0.0), (0.371, -0.4032, 0.0), (0.371, -0.371, 0.0), (0.371, -0.3387, 0.0), (0.371, -0.3065, 0.0006969), (0.371, -0.2742, 0.002932), (0.371, -0.2419, 0.006156), (0.371, -0.2097, 0.009909), (0.371, -0.1774, 0.01253), (0.371, -0.1452, 0.01584), (0.371, -0.1129, 0.01817), (0.371, -0.08065, 0.01984), (0.371, -0.04839, 0.02324), (0.371, -0.01613, 0.02589), (0.371, 0.01613, 0.02611), (0.371, 0.04839, 0.0255), (0.371, 0.08065, 0.02478), (0.371, 0.1129, 0.02198), (0.371, 0.1452, 0.0208), (0.371, 0.1774, 0.01693), (0.371, 0.2097, 0.01215), (0.371, 0.2419, 0.007254), (0.371, 0.2742, 0.003219), (0.371, 0.3065, 0.0006978), (0.371, 0.3387, 0.0), (0.371, 0.371, 0.0), (0.371, 0.4032, 0.0), (0.371, 0.4355, 0.0), (0.371, 0.4677, 0.0), (0.371, 0.5, 0.0), (0.4032, -0.5, 0.0), (0.4032, -0.4677, 0.0), (0.4032, -0.4355, 0.0), (0.4032, -0.4032, 0.0), (0.4032, -0.371, 0.0), (0.4032, -0.3387, 0.0), (0.4032, -0.3065, 0.0), (0.4032, -0.2742, 0.0003129), (0.4032, -0.2419, 0.001775), (0.4032, -0.2097, 0.003947), (0.4032, -0.1774, 0.005996), (0.4032, -0.1452, 0.008295), (0.4032, -0.1129, 0.0108), (0.4032, -0.08065, 0.01201), (0.4032, -0.04839, 0.01411), (0.4032, -0.01613, 0.01575), (0.4032, 0.01613, 0.01618), (0.4032, 0.04839, 0.01613), (0.4032, 0.08065, 0.01446), (0.4032, 0.1129, 0.01215), (0.4032, 0.1452, 0.01121), (0.4032, 0.1774, 0.008192), (0.4032, 0.2097, 0.004827), (0.4032, 0.2419, 0.001976), (0.4032, 0.2742, 0.0003206), (0.4032, 0.3065, 0.0), (0.4032, 0.3387, 0.0), (0.4032, 0.371, 0.0), (0.4032, 0.4032, 0.0), (0.4032, 0.4355, 0.0), (0.4032, 0.4677, 0.0), (0.4032, 0.5, 0.0), (0.4355, -0.5, 0.0), (0.4355, -0.4677, 0.0), (0.4355, -0.4355, 0.0), (0.4355, -0.4032, 0.0), (0.4355, -0.371, 0.0), (0.4355, -0.3387, 0.0), (0.4355, -0.3065, 0.0), (0.4355, -0.2742, 0.0), (0.4355, -0.2419, 7.144e-06), (0.4355, -0.2097, 0.0005808), (0.4355, -0.1774, 0.001683), (0.4355, -0.1452, 0.003081), (0.4355, -0.1129, 0.004286), (0.4355, -0.08065, 0.005618), (0.4355, -0.04839, 0.007445), (0.4355, -0.01613, 0.007781), (0.4355, 0.01613, 0.007835), (0.4355, 0.04839, 0.007769), (0.4355, 0.08065, 0.006749), (0.4355, 0.1129, 0.005251), (0.4355, 0.1452, 0.003705), (0.4355, 0.1774, 0.002079), (0.4355, 0.2097, 0.0006529), (0.4355, 0.2419, 7.741e-06), (0.4355, 0.2742, 0.0), (0.4355, 0.3065, 0.0), (0.4355, 0.3387, 0.0), (0.4355, 0.371, 0.0), (0.4355, 0.4032, 0.0), (0.4355, 0.4355, 0.0), (0.4355, 0.4677, 0.0), (0.4355, 0.5, 0.0), (0.4677, -0.5, 0.0), (0.4677, -0.4677, 0.0), (0.4677, -0.4355, 0.0), (0.4677, -0.4032, 0.0), (0.4677, -0.371, 0.0), (0.4677, -0.3387, 0.0), (0.4677, -0.3065, 0.0), (0.4677, -0.2742, 0.0), (0.4677, -0.2419, 0.0), (0.4677, -0.2097, 0.0), (0.4677, -0.1774, 0.0), (0.4677, -0.1452, 0.0002149), (0.4677, -0.1129, 0.0007136), (0.4677, -0.08065, 0.001369), (0.4677, -0.04839, 0.002038), (0.4677, -0.01613, 0.002351), (0.4677, 0.01613, 0.002402), (0.4677, 0.04839, 0.002131), (0.4677, 0.08065, 0.001478), (0.4677, 0.1129, 0.0007995), (0.4677, 0.1452, 0.0002413), (0.4677, 0.1774, 0.0), (0.4677, 0.2097, 0.0), (0.4677, 0.2419, 0.0), (0.4677, 0.2742, 0.0), (0.4677, 0.3065, 0.0), (0.4677, 0.3387, 0.0), (0.4677, 0.371, 0.0), (0.4677, 0.4032, 0.0), (0.4677, 0.4355, 0.0), (0.4677, 0.4677, 0.0), (0.4677, 0.5, 0.0), (0.5, -0.5, 0.0), (0.5, -0.4677, 0.0), (0.5, -0.4355, 0.0), (0.5, -0.4032, 0.0), (0.5, -0.371, 0.0), (0.5, -0.3387, 0.0), (0.5, -0.3065, 0.0), (0.5, -0.2742, 0.0), (0.5, -0.2419, 0.0), (0.5, -0.2097, 0.0), (0.5, -0.1774, 0.0), (0.5, -0.1452, 0.0), (0.5, -0.1129, 0.0), (0.5, -0.08065, 0.0), (0.5, -0.04839, 0.0), (0.5, -0.01613, 0.0), (0.5, 0.01613, 0.0), (0.5, 0.04839, 0.0), (0.5, 0.08065, 0.0), (0.5, 0.1129, 0.0), (0.5, 0.1452, 0.0), (0.5, 0.1774, 0.0), (0.5, 0.2097, 0.0), (0.5, 0.2419, 0.0), (0.5, 0.2742, 0.0), (0.5, 0.3065, 0.0), (0.5, 0.3387, 0.0), (0.5, 0.371, 0.0), (0.5, 0.4032, 0.0), (0.5, 0.4355, 0.0), (0.5, 0.4677, 0.0), (0.5, 0.5, 0.0)], [], [(32, 33, 1, 0), (33, 34, 2, 1), (34, 35, 3, 2), (35, 36, 4, 3), (36, 37, 5, 4), (37, 38, 6, 5), (38, 39, 7, 6), (39, 40, 8, 7), (40, 41, 9, 8), (41, 42, 10, 9), (42, 43, 11, 10), (43, 44, 12, 11), (44, 45, 13, 12), (45, 46, 14, 13), (46, 47, 15, 14), (47, 48, 16, 15), (48, 49, 17, 16), (49, 50, 18, 17), (50, 51, 19, 18), (51, 52, 20, 19), (52, 53, 21, 20), (53, 54, 22, 21), (54, 55, 23, 22), (55, 56, 24, 23), (56, 57, 25, 24), (57, 58, 26, 25), (58, 59, 27, 26), (59, 60, 28, 27), (60, 61, 29, 28), (61, 62, 30, 29), (62, 63, 31, 30), (64, 65, 33, 32), (65, 66, 34, 33), (66, 67, 35, 34), (67, 68, 36, 35), (68, 69, 37, 36), (69, 70, 38, 37), (70, 71, 39, 38), (71, 72, 40, 39), (72, 73, 41, 40), (73, 74, 42, 41), (74, 75, 43, 42), (75, 76, 44, 43), (76, 77, 45, 44), (77, 78, 46, 45), (78, 79, 47, 46), (79, 80, 48, 47), (80, 81, 49, 48), (81, 82, 50, 49), (82, 83, 51, 50), (83, 84, 52, 51), (84, 85, 53, 52), (85, 86, 54, 53), (86, 87, 55, 54), (87, 88, 56, 55), (88, 89, 57, 56), (89, 90, 58, 57), (90, 91, 59, 58), (91, 92, 60, 59), (92, 93, 61, 60), (93, 94, 62, 61), (94, 95, 63, 62), (96, 97, 65, 64), (97, 98, 66, 65), (98, 99, 67, 66), (99, 100, 68, 67), (100, 101, 69, 68), (101, 102, 70, 69), (102, 103, 71, 70), (103, 104, 72, 71), (104, 105, 73, 72), (105, 106, 74, 73), (106, 107, 75, 74), (107, 108, 76, 75), (108, 109, 77, 76), (109, 110, 78, 77), (110, 111, 79, 78), (111, 112, 80, 79), (112, 113, 81, 80), (113, 114, 82, 81), (114, 115, 83, 82), (115, 116, 84, 83), (116, 117, 85, 84), (117, 118, 86, 85), (118, 119, 87, 86), (119, 120, 88, 87), (120, 121, 89, 88), (121, 122, 90, 89), (122, 123, 91, 90), (123, 124, 92, 91), (124, 125, 93, 92), (125, 126, 94, 93), (126, 127, 95, 94), (128, 129, 97, 96), (129, 130, 98, 97), (130, 131, 99, 98), (131, 132, 100, 99), (132, 133, 101, 100), (133, 134, 102, 101), (134, 135, 103, 102), (135, 136, 104, 103), (136, 137, 105, 104), (137, 138, 106, 105), (138, 139, 107, 106), (139, 140, 108, 107), (140, 141, 109, 108), (141, 142, 110, 109), (142, 143, 111, 110), (143, 144, 112, 111), (144, 145, 113, 112), (145, 146, 114, 113), (146, 147, 115, 114), (147, 148, 116, 115), (148, 149, 117, 116), (149, 150, 118, 117), (150, 151, 119, 118), (151, 152, 120, 119), (152, 153, 121, 120), (153, 154, 122, 121), (154, 155, 123, 122), (155, 156, 124, 123), (156, 157, 125, 124), (157, 158, 126, 125), (158, 159, 127, 126), (160, 161, 129, 128), (161, 162, 130, 129), (162, 163, 131, 130), (163, 164, 132, 131), (164, 165, 133, 132), (165, 166, 134, 133), (166, 167, 135, 134), (167, 168, 136, 135), (168, 169, 137, 136), (169, 170, 138, 137), (170, 171, 139, 138), (171, 172, 140, 139), (172, 173, 141, 140), (173, 174, 142, 141), (174, 175, 143, 142), (175, 176, 144, 143), (176, 177, 145, 144), (177, 178, 146, 145), (178, 179, 147, 146), (179, 180, 148, 147), (180, 181, 149, 148), (181, 182, 150, 149), (182, 183, 151, 150), (183, 184, 152, 151), (184, 185, 153, 152), (185, 186, 154, 153), (186, 187, 155, 154), (187, 188, 156, 155), (188, 189, 157, 156), (189, 190, 158, 157), (190, 191, 159, 158), (192, 193, 161, 160), (193, 194, 162, 161), (194, 195, 163, 162), (195, 196, 164, 163), (196, 197, 165, 164), (197, 198, 166, 165), (198, 199, 167, 166), (199, 200, 168, 167), (200, 201, 169, 168), (201, 202, 170, 169), (202, 203, 171, 170), (203, 204, 172, 171), (204, 205, 173, 172), (205, 206, 174, 173), (206, 207, 175, 174), (207, 208, 176, 175), (208, 209, 177, 176), (209, 210, 178, 177), (210, 211, 179, 178), (211, 212, 180, 179), (212, 213, 181, 180), (213, 214, 182, 181), (214, 215, 183, 182), (215, 216, 184, 183), (216, 217, 185, 184), (217, 218, 186, 185), (218, 219, 187, 186), (219, 220, 188, 187), (220, 221, 189, 188), (221, 222, 190, 189), (222, 223, 191, 190), (224, 225, 193, 192), (225, 226, 194, 193), (226, 227, 195, 194), (227, 228, 196, 195), (228, 229, 197, 196), (229, 230, 198, 197), (230, 231, 199, 198), (231, 232, 200, 199), (232, 233, 201, 200), (233, 234, 202, 201), (234, 235, 203, 202), (235, 236, 204, 203), (236, 237, 205, 204), (237, 238, 206, 205), (238, 239, 207, 206), (239, 240, 208, 207), (240, 241, 209, 208), (241, 242, 210, 209), (242, 243, 211, 210), (243, 244, 212, 211), (244, 245, 213, 212), (245, 246, 214, 213), (246, 247, 215, 214), (247, 248, 216, 215), (248, 249, 217, 216), (249, 250, 218, 217), (250, 251, 219, 218), (251, 252, 220, 219), (252, 253, 221, 220), (253, 254, 222, 221), (254, 255, 223, 222), (256, 257, 225, 224), (257, 258, 226, 225), (258, 259, 227, 226), (259, 260, 228, 227), (260, 261, 229, 228), (261, 262, 230, 229), (262, 263, 231, 230), (263, 264, 232, 231), (264, 265, 233, 232), (265, 266, 234, 233), (266, 267, 235, 234), (267, 268, 236, 235), (268, 269, 237, 236), (269, 270, 238, 237), (270, 271, 239, 238), (271, 272, 240, 239), (272, 273, 241, 240), (273, 274, 242, 241), (274, 275, 243, 242), (275, 276, 244, 243), (276, 277, 245, 244), (277, 278, 246, 245), (278, 279, 247, 246), (279, 280, 248, 247), (280, 281, 249, 248), (281, 282, 250, 249), (282, 283, 251, 250), (283, 284, 252, 251), (284, 285, 253, 252), (285, 286, 254, 253), (286, 287, 255, 254), (288, 289, 257, 256), (289, 290, 258, 257), (290, 291, 259, 258), (291, 292, 260, 259), (292, 293, 261, 260), (293, 294, 262, 261), (294, 295, 263, 262), (295, 296, 264, 263), (296, 297, 265, 264), (297, 298, 266, 265), (298, 299, 267, 266), (299, 300, 268, 267), (300, 301, 269, 268), (301, 302, 270, 269), (302, 303, 271, 270), (303, 304, 272, 271), (304, 305, 273, 272), (305, 306, 274, 273), (306, 307, 275, 274), (307, 308, 276, 275), (308, 309, 277, 276), (309, 310, 278, 277), (310, 311, 279, 278), (311, 312, 280, 279), (312, 313, 281, 280), (313, 314, 282, 281), (314, 315, 283, 282), (315, 316, 284, 283), (316, 317, 285, 284), (317, 318, 286, 285), (318, 319, 287, 286), (320, 321, 289, 288), (321, 322, 290, 289), (322, 323, 291, 290), (323, 324, 292, 291), (324, 325, 293, 292), (325, 326, 294, 293), (326, 327, 295, 294), (327, 328, 296, 295), (328, 329, 297, 296), (329, 330, 298, 297), (330, 331, 299, 298), (331, 332, 300, 299), (332, 333, 301, 300), (333, 334, 302, 301), (334, 335, 303, 302), (335, 336, 304, 303), (336, 337, 305, 304), (337, 338, 306, 305), (338, 339, 307, 306), (339, 340, 308, 307), (340, 341, 309, 308), (341, 342, 310, 309), (342, 343, 311, 310), (343, 344, 312, 311), (344, 345, 313, 312), (345, 346, 314, 313), (346, 347, 315, 314), (347, 348, 316, 315), (348, 349, 317, 316), (349, 350, 318, 317), (350, 351, 319, 318), (352, 353, 321, 320), (353, 354, 322, 321), (354, 355, 323, 322), (355, 356, 324, 323), (356, 357, 325, 324), (357, 358, 326, 325), (358, 359, 327, 326), (359, 360, 328, 327), (360, 361, 329, 328), (361, 362, 330, 329), (362, 363, 331, 330), (363, 364, 332, 331), (364, 365, 333, 332), (365, 366, 334, 333), (366, 367, 335, 334), (367, 368, 336, 335), (368, 369, 337, 336), (369, 370, 338, 337), (370, 371, 339, 338), (371, 372, 340, 339), (372, 373, 341, 340), (373, 374, 342, 341), (374, 375, 343, 342), (375, 376, 344, 343), (376, 377, 345, 344), (377, 378, 346, 345), (378, 379, 347, 346), (379, 380, 348, 347), (380, 381, 349, 348), (381, 382, 350, 349), (382, 383, 351, 350), (384, 385, 353, 352), (385, 386, 354, 353), (386, 387, 355, 354), (387, 388, 356, 355), (388, 389, 357, 356), (389, 390, 358, 357), (390, 391, 359, 358), (391, 392, 360, 359), (392, 393, 361, 360), (393, 394, 362, 361), (394, 395, 363, 362), (395, 396, 364, 363), (396, 397, 365, 364), (397, 398, 366, 365), (398, 399, 367, 366), (399, 400, 368, 367), (400, 401, 369, 368), (401, 402, 370, 369), (402, 403, 371, 370), (403, 404, 372, 371), (404, 405, 373, 372), (405, 406, 374, 373), (406, 407, 375, 374), (407, 408, 376, 375), (408, 409, 377, 376), (409, 410, 378, 377), (410, 411, 379, 378), (411, 412, 380, 379), (412, 413, 381, 380), (413, 414, 382, 381), (414, 415, 383, 382), (416, 417, 385, 384), (417, 418, 386, 385), (418, 419, 387, 386), (419, 420, 388, 387), (420, 421, 389, 388), (421, 422, 390, 389), (422, 423, 391, 390), (423, 424, 392, 391), (424, 425, 393, 392), (425, 426, 394, 393), (426, 427, 395, 394), (427, 428, 396, 395), (428, 429, 397, 396), (429, 430, 398, 397), (430, 431, 399, 398), (431, 432, 400, 399), (432, 433, 401, 400), (433, 434, 402, 401), (434, 435, 403, 402), (435, 436, 404, 403), (436, 437, 405, 404), (437, 438, 406, 405), (438, 439, 407, 406), (439, 440, 408, 407), (440, 441, 409, 408), (441, 442, 410, 409), (442, 443, 411, 410), (443, 444, 412, 411), (444, 445, 413, 412), (445, 446, 414, 413), (446, 447, 415, 414), (448, 449, 417, 416), (449, 450, 418, 417), (450, 451, 419, 418), (451, 452, 420, 419), (452, 453, 421, 420), (453, 454, 422, 421), (454, 455, 423, 422), (455, 456, 424, 423), (456, 457, 425, 424), (457, 458, 426, 425), (458, 459, 427, 426), (459, 460, 428, 427), (460, 461, 429, 428), (461, 462, 430, 429), (462, 463, 431, 430), (463, 464, 432, 431), (464, 465, 433, 432), (465, 466, 434, 433), (466, 467, 435, 434), (467, 468, 436, 435), (468, 469, 437, 436), (469, 470, 438, 437), (470, 471, 439, 438), (471, 472, 440, 439), (472, 473, 441, 440), (473, 474, 442, 441), (474, 475, 443, 442), (475, 476, 444, 443), (476, 477, 445, 444), (477, 478, 446, 445), (478, 479, 447, 446), (480, 481, 449, 448), (481, 482, 450, 449), (482, 483, 451, 450), (483, 484, 452, 451), (484, 485, 453, 452), (485, 486, 454, 453), (486, 487, 455, 454), (487, 488, 456, 455), (488, 489, 457, 456), (489, 490, 458, 457), (490, 491, 459, 458), (491, 492, 460, 459), (492, 493, 461, 460), (493, 494, 462, 461), (494, 495, 463, 462), (495, 496, 464, 463), (496, 497, 465, 464), (497, 498, 466, 465), (498, 499, 467, 466), (499, 500, 468, 467), (500, 501, 469, 468), (501, 502, 470, 469), (502, 503, 471, 470), (503, 504, 472, 471), (504, 505, 473, 472), (505, 506, 474, 473), (506, 507, 475, 474), (507, 508, 476, 475), (508, 509, 477, 476), (509, 510, 478, 477), (510, 511, 479, 478), (512, 513, 481, 480), (513, 514, 482, 481), (514, 515, 483, 482), (515, 516, 484, 483), (516, 517, 485, 484), (517, 518, 486, 485), (518, 519, 487, 486), (519, 520, 488, 487), (520, 521, 489, 488), (521, 522, 490, 489), (522, 523, 491, 490), (523, 524, 492, 491), (524, 525, 493, 492), (525, 526, 494, 493), (526, 527, 495, 494), (527, 528, 496, 495), (528, 529, 497, 496), (529, 530, 498, 497), (530, 531, 499, 498), (531, 532, 500, 499), (532, 533, 501, 500), (533, 534, 502, 501), (534, 535, 503, 502), (535, 536, 504, 503), (536, 537, 505, 504), (537, 538, 506, 505), (538, 539, 507, 506), (539, 540, 508, 507), (540, 541, 509, 508), (541, 542, 510, 509), (542, 543, 511, 510), (544, 545, 513, 512), (545, 546, 514, 513), (546, 547, 515, 514), (547, 548, 516, 515), (548, 549, 517, 516), (549, 550, 518, 517), (550, 551, 519, 518), (551, 552, 520, 519), (552, 553, 521, 520), (553, 554, 522, 521), (554, 555, 523, 522), (555, 556, 524, 523), (556, 557, 525, 524), (557, 558, 526, 525), (558, 559, 527, 526), (559, 560, 528, 527), (560, 561, 529, 528), (561, 562, 530, 529), (562, 563, 531, 530), (563, 564, 532, 531), (564, 565, 533, 532), (565, 566, 534, 533), (566, 567, 535, 534), (567, 568, 536, 535), (568, 569, 537, 536), (569, 570, 538, 537), (570, 571, 539, 538), (571, 572, 540, 539), (572, 573, 541, 540), (573, 574, 542, 541), (574, 575, 543, 542), (576, 577, 545, 544), (577, 578, 546, 545), (578, 579, 547, 546), (579, 580, 548, 547), (580, 581, 549, 548), (581, 582, 550, 549), (582, 583, 551, 550), (583, 584, 552, 551), (584, 585, 553, 552), (585, 586, 554, 553), (586, 587, 555, 554), (587, 588, 556, 555), (588, 589, 557, 556), (589, 590, 558, 557), (590, 591, 559, 558), (591, 592, 560, 559), (592, 593, 561, 560), (593, 594, 562, 561), (594, 595, 563, 562), (595, 596, 564, 563), (596, 597, 565, 564), (597, 598, 566, 565), (598, 599, 567, 566), (599, 600, 568, 567), (600, 601, 569, 568), (601, 602, 570, 569), (602, 603, 571, 570), (603, 604, 572, 571), (604, 605, 573, 572), (605, 606, 574, 573), (606, 607, 575, 574), (608, 609, 577, 576), (609, 610, 578, 577), (610, 611, 579, 578), (611, 612, 580, 579), (612, 613, 581, 580), (613, 614, 582, 581), (614, 615, 583, 582), (615, 616, 584, 583), (616, 617, 585, 584), (617, 618, 586, 585), (618, 619, 587, 586), (619, 620, 588, 587), (620, 621, 589, 588), (621, 622, 590, 589), (622, 623, 591, 590), (623, 624, 592, 591), (624, 625, 593, 592), (625, 626, 594, 593), (626, 627, 595, 594), (627, 628, 596, 595), (628, 629, 597, 596), (629, 630, 598, 597), (630, 631, 599, 598), (631, 632, 600, 599), (632, 633, 601, 600), (633, 634, 602, 601), (634, 635, 603, 602), (635, 636, 604, 603), (636, 637, 605, 604), (637, 638, 606, 605), (638, 639, 607, 606), (640, 641, 609, 608), (641, 642, 610, 609), (642, 643, 611, 610), (643, 644, 612, 611), (644, 645, 613, 612), (645, 646, 614, 613), (646, 647, 615, 614), (647, 648, 616, 615), (648, 649, 617, 616), (649, 650, 618, 617), (650, 651, 619, 618), (651, 652, 620, 619), (652, 653, 621, 620), (653, 654, 622, 621), (654, 655, 623, 622), (655, 656, 624, 623), (656, 657, 625, 624), (657, 658, 626, 625), (658, 659, 627, 626), (659, 660, 628, 627), (660, 661, 629, 628), (661, 662, 630, 629), (662, 663, 631, 630), (663, 664, 632, 631), (664, 665, 633, 632), (665, 666, 634, 633), (666, 667, 635, 634), (667, 668, 636, 635), (668, 669, 637, 636), (669, 670, 638, 637), (670, 671, 639, 638), (672, 673, 641, 640), (673, 674, 642, 641), (674, 675, 643, 642), (675, 676, 644, 643), (676, 677, 645, 644), (677, 678, 646, 645), (678, 679, 647, 646), (679, 680, 648, 647), (680, 681, 649, 648), (681, 682, 650, 649), (682, 683, 651, 650), (683, 684, 652, 651), (684, 685, 653, 652), (685, 686, 654, 653), (686, 687, 655, 654), (687, 688, 656, 655), (688, 689, 657, 656), (689, 690, 658, 657), (690, 691, 659, 658), (691, 692, 660, 659), (692, 693, 661, 660), (693, 694, 662, 661), (694, 695, 663, 662), (695, 696, 664, 663), (696, 697, 665, 664), (697, 698, 666, 665), (698, 699, 667, 666), (699, 700, 668, 667), (700, 701, 669, 668), (701, 702, 670, 669), (702, 703, 671, 670), (704, 705, 673, 672), (705, 706, 674, 673), (706, 707, 675, 674), (707, 708, 676, 675), (708, 709, 677, 676), (709, 710, 678, 677), (710, 711, 679, 678), (711, 712, 680, 679), (712, 713, 681, 680), (713, 714, 682, 681), (714, 715, 683, 682), (715, 716, 684, 683), (716, 717, 685, 684), (717, 718, 686, 685), (718, 719, 687, 686), (719, 720, 688, 687), (720, 721, 689, 688), (721, 722, 690, 689), (722, 723, 691, 690), (723, 724, 692, 691), (724, 725, 693, 692), (725, 726, 694, 693), (726, 727, 695, 694), (727, 728, 696, 695), (728, 729, 697, 696), (729, 730, 698, 697), (730, 731, 699, 698), (731, 732, 700, 699), (732, 733, 701, 700), (733, 734, 702, 701), (734, 735, 703, 702), (736, 737, 705, 704), (737, 738, 706, 705), (738, 739, 707, 706), (739, 740, 708, 707), (740, 741, 709, 708), (741, 742, 710, 709), (742, 743, 711, 710), (743, 744, 712, 711), (744, 745, 713, 712), (745, 746, 714, 713), (746, 747, 715, 714), (747, 748, 716, 715), (748, 749, 717, 716), (749, 750, 718, 717), (750, 751, 719, 718), (751, 752, 720, 719), (752, 753, 721, 720), (753, 754, 722, 721), (754, 755, 723, 722), (755, 756, 724, 723), (756, 757, 725, 724), (757, 758, 726, 725), (758, 759, 727, 726), (759, 760, 728, 727), (760, 761, 729, 728), (761, 762, 730, 729), (762, 763, 731, 730), (763, 764, 732, 731), (764, 765, 733, 732), (765, 766, 734, 733), (766, 767, 735, 734), (768, 769, 737, 736), (769, 770, 738, 737), (770, 771, 739, 738), (771, 772, 740, 739), (772, 773, 741, 740), (773, 774, 742, 741), (774, 775, 743, 742), (775, 776, 744, 743), (776, 777, 745, 744), (777, 778, 746, 745), (778, 779, 747, 746), (779, 780, 748, 747), (780, 781, 749, 748), (781, 782, 750, 749), (782, 783, 751, 750), (783, 784, 752, 751), (784, 785, 753, 752), (785, 786, 754, 753), (786, 787, 755, 754), (787, 788, 756, 755), (788, 789, 757, 756), (789, 790, 758, 757), (790, 791, 759, 758), (791, 792, 760, 759), (792, 793, 761, 760), (793, 794, 762, 761), (794, 795, 763, 762), (795, 796, 764, 763), (796, 797, 765, 764), (797, 798, 766, 765), (798, 799, 767, 766), (800, 801, 769, 768), (801, 802, 770, 769), (802, 803, 771, 770), (803, 804, 772, 771), (804, 805, 773, 772), (805, 806, 774, 773), (806, 807, 775, 774), (807, 808, 776, 775), (808, 809, 777, 776), (809, 810, 778, 777), (810, 811, 779, 778), (811, 812, 780, 779), (812, 813, 781, 780), (813, 814, 782, 781), (814, 815, 783, 782), (815, 816, 784, 783), (816, 817, 785, 784), (817, 818, 786, 785), (818, 819, 787, 786), (819, 820, 788, 787), (820, 821, 789, 788), (821, 822, 790, 789), (822, 823, 791, 790), (823, 824, 792, 791), (824, 825, 793, 792), (825, 826, 794, 793), (826, 827, 795, 794), (827, 828, 796, 795), (828, 829, 797, 796), (829, 830, 798, 797), (830, 831, 799, 798), (832, 833, 801, 800), (833, 834, 802, 801), (834, 835, 803, 802), (835, 836, 804, 803), (836, 837, 805, 804), (837, 838, 806, 805), (838, 839, 807, 806), (839, 840, 808, 807), (840, 841, 809, 808), (841, 842, 810, 809), (842, 843, 811, 810), (843, 844, 812, 811), (844, 845, 813, 812), (845, 846, 814, 813), (846, 847, 815, 814), (847, 848, 816, 815), (848, 849, 817, 816), (849, 850, 818, 817), (850, 851, 819, 818), (851, 852, 820, 819), (852, 853, 821, 820), (853, 854, 822, 821), (854, 855, 823, 822), (855, 856, 824, 823), (856, 857, 825, 824), (857, 858, 826, 825), (858, 859, 827, 826), (859, 860, 828, 827), (860, 861, 829, 828), (861, 862, 830, 829), (862, 863, 831, 830), (864, 865, 833, 832), (865, 866, 834, 833), (866, 867, 835, 834), (867, 868, 836, 835), (868, 869, 837, 836), (869, 870, 838, 837), (870, 871, 839, 838), (871, 872, 840, 839), (872, 873, 841, 840), (873, 874, 842, 841), (874, 875, 843, 842), (875, 876, 844, 843), (876, 877, 845, 844), (877, 878, 846, 845), (878, 879, 847, 846), (879, 880, 848, 847), (880, 881, 849, 848), (881, 882, 850, 849), (882, 883, 851, 850), (883, 884, 852, 851), (884, 885, 853, 852), (885, 886, 854, 853), (886, 887, 855, 854), (887, 888, 856, 855), (888, 889, 857, 856), (889, 890, 858, 857), (890, 891, 859, 858), (891, 892, 860, 859), (892, 893, 861, 860), (893, 894, 862, 861), (894, 895, 863, 862), (896, 897, 865, 864), (897, 898, 866, 865), (898, 899, 867, 866), (899, 900, 868, 867), (900, 901, 869, 868), (901, 902, 870, 869), (902, 903, 871, 870), (903, 904, 872, 871), (904, 905, 873, 872), (905, 906, 874, 873), (906, 907, 875, 874), (907, 908, 876, 875), (908, 909, 877, 876), (909, 910, 878, 877), (910, 911, 879, 878), (911, 912, 880, 879), (912, 913, 881, 880), (913, 914, 882, 881), (914, 915, 883, 882), (915, 916, 884, 883), (916, 917, 885, 884), (917, 918, 886, 885), (918, 919, 887, 886), (919, 920, 888, 887), (920, 921, 889, 888), (921, 922, 890, 889), (922, 923, 891, 890), (923, 924, 892, 891), (924, 925, 893, 892), (925, 926, 894, 893), (926, 927, 895, 894), (928, 929, 897, 896), (929, 930, 898, 897), (930, 931, 899, 898), (931, 932, 900, 899), (932, 933, 901, 900), (933, 934, 902, 901), (934, 935, 903, 902), (935, 936, 904, 903), (936, 937, 905, 904), (937, 938, 906, 905), (938, 939, 907, 906), (939, 940, 908, 907), (940, 941, 909, 908), (941, 942, 910, 909), (942, 943, 911, 910), (943, 944, 912, 911), (944, 945, 913, 912), (945, 946, 914, 913), (946, 947, 915, 914), (947, 948, 916, 915), (948, 949, 917, 916), (949, 950, 918, 917), (950, 951, 919, 918), (951, 952, 920, 919), (952, 953, 921, 920), (953, 954, 922, 921), (954, 955, 923, 922), (955, 956, 924, 923), (956, 957, 925, 924), (957, 958, 926, 925), (958, 959, 927, 926), (960, 961, 929, 928), (961, 962, 930, 929), (962, 963, 931, 930), (963, 964, 932, 931), (964, 965, 933, 932), (965, 966, 934, 933), (966, 967, 935, 934), (967, 968, 936, 935), (968, 969, 937, 936), (969, 970, 938, 937), (970, 971, 939, 938), (971, 972, 940, 939), (972, 973, 941, 940), (973, 974, 942, 941), (974, 975, 943, 942), (975, 976, 944, 943), (976, 977, 945, 944), (977, 978, 946, 945), (978, 979, 947, 946), (979, 980, 948, 947), (980, 981, 949, 948), (981, 982, 950, 949), (982, 983, 951, 950), (983, 984, 952, 951), (984, 985, 953, 952), (985, 986, 954, 953), (986, 987, 955, 954), (987, 988, 956, 955), (988, 989, 957, 956), (989, 990, 958, 957), (990, 991, 959, 958), (992, 993, 961, 960), (993, 994, 962, 961), (994, 995, 963, 962), (995, 996, 964, 963), (996, 997, 965, 964), (997, 998, 966, 965), (998, 999, 967, 966), (999, 1000, 968, 967), (1000, 1001, 969, 968), (1001, 1002, 970, 969), (1002, 1003, 971, 970), (1003, 1004, 972, 971), (1004, 1005, 973, 972), (1005, 1006, 974, 973), (1006, 1007, 975, 974), (1007, 1008, 976, 975), (1008, 1009, 977, 976), (1009, 1010, 978, 977), (1010, 1011, 979, 978), (1011, 1012, 980, 979), (1012, 1013, 981, 980), (1013, 1014, 982, 981), (1014, 1015, 983, 982), (1015, 1016, 984, 983), (1016, 1017, 985, 984), (1017, 1018, 986, 985), (1018, 1019, 987, 986), (1019, 1020, 988, 987), (1020, 1021, 989, 988), (1021, 1022, 990, 989), (1022, 1023, 991, 990)])
me_landscape_003.polygons.foreach_set('use_smooth', [True] * 961)
me_landscape_003.update()

# ---- objects
ob_landscape_003 = bpy.data.objects.new('Landscape.003', me_landscape_003)

# ---- transforms, parenting, visibility, modifiers, constraints
ob_landscape_003.location = (0.0, 0.0, 0.0)
_m = ob_landscape_003.modifiers.new('Smooth by Angle', 'NODES')
_m.node_group = ng_smooth_by_angle
_gi = [s.identifier for s in ng_smooth_by_angle.interface.items_tree if s.item_type == 'SOCKET' and s.in_out == 'INPUT']
_m[_gi[1]] = 0.1745  # 'Angle'
_m.use_pin_to_last = True
_m.show_group_selector = False

# ---- collection membership
scene.collection.objects.link(ob_landscape_003)

# ---- scene / render settings (as saved in the file)
scene.frame_start = 1; scene.frame_end = 250; scene.frame_set(1)
scene.render.engine = 'BLENDER_EEVEE_NEXT'
scene.cycles.sampling_pattern = 'TABULATED_SOBOL'
bpy.context.view_layer.update()

# ---- added for rendering (the .blend has no active camera and no usable light): camera, sun
cam_auto = bpy.data.cameras.new('AutoCamera')
cam_auto.lens = 50.0
cam_auto.sensor_width = 36.0
cam_auto.clip_end = 1000.0
ob_auto_camera = bpy.data.objects.new('AutoCamera', cam_auto)
scene.collection.objects.link(ob_auto_camera)
ob_auto_camera.location = (1.31697, -1.58037, 1.13435)
ob_auto_camera.rotation_euler = (1.09748, -7.21219e-08, 0.694738)
scene.camera = ob_auto_camera
light_auto_sun = bpy.data.lights.new('AutoSun', 'SUN')
light_auto_sun.energy = 3.0
light_auto_sun.angle = 0.0523599
ob_auto_sun = bpy.data.objects.new('AutoSun', light_auto_sun)
scene.collection.objects.link(ob_auto_sun)
ob_auto_sun.rotation_euler = (0.872665, 0.174533, 0.523599)
bpy.context.view_layer.update()
